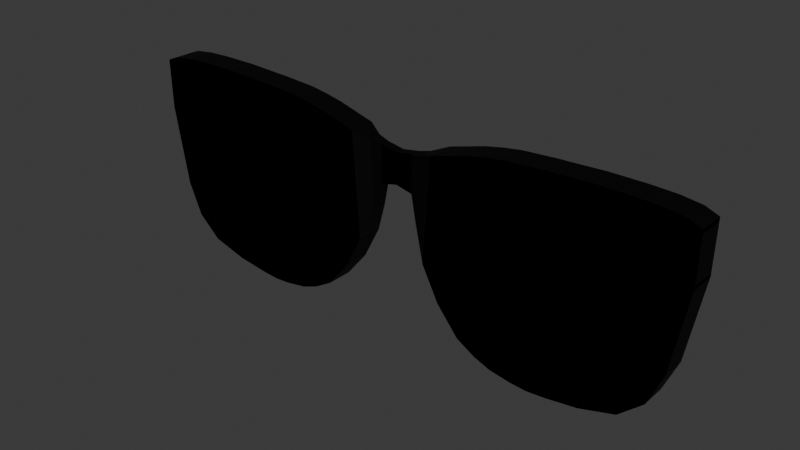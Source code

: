 # Source: gafas_sol.blend  (saved by Blender 4.5.90; exported with 4.5.12 LTS)
import bpy
from mathutils import Matrix  # noqa: F401  (used for matrix-valued properties, if any)

bpy.ops.wm.read_factory_settings(use_empty=True)
scene = bpy.context.scene
scene.name = 'Scene'

# ---- collections
col_collection = bpy.data.collections.new('Collection'); scene.collection.children.link(col_collection)

# ---- materials (node trees are filled in below, after node groups)
mat_material_001 = bpy.data.materials.new('Material.001')

# ---- material node trees
mat_material_001.use_nodes = True; mat_material_001.node_tree.nodes.clear()
_N = mat_material_001.node_tree.nodes; _L = mat_material_001.node_tree.links
n0 = _N.new('ShaderNodeBsdfPrincipled'); n0.name = 'Principled BSDF'; n0.location = (-200, 100)
n0.inputs[0].default_value = (0.0, 0.0, 0.0, 1.0)
n1 = _N.new('ShaderNodeOutputMaterial'); n1.name = 'Material Output'; n1.location = (200, 100)
_L.new(n0.outputs[0], n1.inputs[0])
n1.is_active_output = True

# ---- world
world_world = bpy.data.worlds.new('World'); scene.world = world_world
world_world.use_nodes = True; world_world.node_tree.nodes.clear()
_N = world_world.node_tree.nodes; _L = world_world.node_tree.links
n0 = _N.new('ShaderNodeOutputWorld'); n0.name = 'World Output'; n0.location = (200, 100)
n1 = _N.new('ShaderNodeBackground'); n1.name = 'Background'; n1.location = (-200, 100)
n1.inputs[0].default_value = (0.05088, 0.05088, 0.05088, 1.0)
_L.new(n1.outputs[0], n0.inputs[0])
n0.is_active_output = True
world_world.color = (0.05088, 0.05088, 0.05088)
world_world.sun_shadow_jitter_overblur = 0.0

# ---- meshes
me_cube_001 = bpy.data.meshes.new('Cube.001')
me_cube_001.from_pydata([(-1.0, -1.0, -1.222), (-1.0, -1.0, 1.0), (-1.0, 1.0, -1.222), (-1.0, 1.0, 1.0), (0.0, 1.0, -1.0), (0.0, 1.0, 0.8304), (0.0, -1.0, -1.0), (0.0, -1.0, 0.8304), (-1.383, 1.356, -2.783), (-1.383, -1.356, -2.783), (-1.705, -1.356, 1.161), (-1.705, 1.356, 1.161), (-2.176, 2.721, -4.725), (-2.176, -2.721, -4.725), (-2.595, -2.721, 1.515), (-2.595, 2.721, 1.515), (-3.195, 2.721, -6.71), (-3.195, -2.721, -6.71), (-3.786, -2.721, 1.848), (-3.786, 2.721, 1.848), (-4.515, 2.721, -8.315), (-4.515, -2.721, -8.315), (-4.761, -2.721, 2.122), (-4.761, 2.721, 2.122), (-5.645, 2.721, -8.978), (-5.645, -2.721, -8.978), (-5.876, -2.721, 2.351), (-5.876, 2.721, 2.351), (-6.627, 2.721, -9.354), (-6.627, -2.721, -9.354), (-6.893, -2.721, 2.5), (-6.893, 2.721, 2.5), (-7.931, 2.721, -9.572), (-7.931, -2.721, -9.572), (-7.912, -2.721, 2.564), (-7.912, 2.721, 2.564), (-8.915, 2.721, -9.641), (-8.915, -2.721, -9.641), (-8.833, -2.721, 2.627), (-8.833, 2.721, 2.627), (-10.01, 2.721, -9.551), (-10.01, -2.721, -9.551), (-9.66, -2.721, 2.654), (-9.66, 2.721, 2.654), (-11.92, 2.721, -9.283), (-11.92, -2.721, -9.283), (-11.52, -2.721, 2.737), (-11.52, 2.721, 2.737), (-14.01, 2.721, -8.675), (-14.01, -2.721, -8.675), (-13.62, -2.721, 2.738), (-13.62, 2.721, 2.738), (-15.38, 2.721, -7.432), (-15.38, -2.721, -7.432), (-15.08, -2.721, 2.682), (-15.08, 2.721, 2.682), (-16.19, 2.721, -5.516), (-16.19, -2.721, -5.516), (-16.27, -2.721, 2.531), (-16.27, 2.721, 2.531), (-17.0, 2.721, -0.6999), (-17.0, -2.721, -0.6999), (-17.03, -2.721, 2.229), (-17.03, 2.721, 2.229), (1.0, -1.0, -1.222), (1.0, -1.0, 1.0), (1.0, 1.0, -1.222), (1.0, 1.0, 1.0), (1.383, 1.356, -2.783), (1.383, -1.356, -2.783), (1.705, -1.356, 1.161), (1.705, 1.356, 1.161), (2.176, 2.721, -4.725), (2.176, -2.721, -4.725), (2.595, -2.721, 1.515), (2.595, 2.721, 1.515), (3.195, 2.721, -6.71), (3.195, -2.721, -6.71), (3.786, -2.721, 1.848), (3.786, 2.721, 1.848), (4.515, 2.721, -8.315), (4.515, -2.721, -8.315), (4.761, -2.721, 2.122), (4.761, 2.721, 2.122), (5.645, 2.721, -8.978), (5.645, -2.721, -8.978), (5.876, -2.721, 2.351), (5.876, 2.721, 2.351), (6.627, 2.721, -9.354), (6.627, -2.721, -9.354), (6.893, -2.721, 2.5), (6.893, 2.721, 2.5), (7.931, 2.721, -9.572), (7.931, -2.721, -9.572), (7.912, -2.721, 2.564), (7.912, 2.721, 2.564), (8.915, 2.721, -9.641), (8.915, -2.721, -9.641), (8.833, -2.721, 2.627), (8.833, 2.721, 2.627), (10.01, 2.721, -9.551), (10.01, -2.721, -9.551), (9.66, -2.721, 2.654), (9.66, 2.721, 2.654), (11.92, 2.721, -9.283), (11.92, -2.721, -9.283), (11.52, -2.721, 2.737), (11.52, 2.721, 2.737), (14.01, 2.721, -8.675), (14.01, -2.721, -8.675), (13.62, -2.721, 2.738), (13.62, 2.721, 2.738), (15.38, 2.721, -7.432), (15.38, -2.721, -7.432), (15.08, -2.721, 2.682), (15.08, 2.721, 2.682), (16.19, 2.721, -5.516), (16.19, -2.721, -5.516), (16.27, -2.721, 2.531), (16.27, 2.721, 2.531), (17.0, 2.721, -0.6999), (17.0, -2.721, -0.6999), (17.03, -2.721, 2.229), (17.03, 2.721, 2.229), (-1.0, -1.0, 0.8315), (-1.0, 1.0, 0.8315), (0.0, -1.0, 0.6916), (0.0, 1.0, 0.6916), (-1.68, -1.356, 0.8616), (-1.68, 1.356, 0.8616), (-2.563, -2.721, 1.042), (-2.563, 2.721, 1.042), (-3.741, -2.721, 1.199), (-3.741, 2.721, 1.199), (-4.743, -2.721, 1.33), (-4.743, 2.721, 1.33), (-5.858, -2.721, 1.492), (-5.858, 2.721, 1.492), (-6.873, -2.721, 1.601), (-6.873, 2.721, 1.601), (-7.913, -2.721, 1.644), (-7.913, 2.721, 1.644), (-8.84, -2.721, 1.697), (-8.84, 2.721, 1.697), (-9.686, -2.721, 1.728), (-9.686, 2.721, 1.728), (-11.55, -2.721, 1.826), (-11.55, 2.721, 1.826), (-13.65, -2.721, 1.872), (-13.65, 2.721, 1.872), (-15.11, -2.721, 1.915), (-15.11, 2.721, 1.915), (-16.26, -2.721, 1.921), (-16.26, 2.721, 1.921), (-17.03, -2.721, 2.007), (-17.03, 2.721, 2.007), (1.0, -1.0, 0.8315), (1.0, 1.0, 0.8315), (1.68, -1.356, 0.8616), (1.68, 1.356, 0.8616), (2.563, -2.721, 1.042), (2.563, 2.721, 1.042), (3.741, -2.721, 1.199), (3.741, 2.721, 1.199), (4.743, -2.721, 1.33), (4.743, 2.721, 1.33), (5.858, -2.721, 1.492), (5.858, 2.721, 1.492), (6.873, -2.721, 1.601), (6.873, 2.721, 1.601), (7.913, -2.721, 1.644), (7.913, 2.721, 1.644), (8.84, -2.721, 1.697), (8.84, 2.721, 1.697), (9.686, -2.721, 1.728), (9.686, 2.721, 1.728), (11.55, -2.721, 1.826), (11.55, 2.721, 1.826), (13.65, -2.721, 1.872), (13.65, 2.721, 1.872), (15.11, -2.721, 1.915), (15.11, 2.721, 1.915), (16.26, -2.721, 1.921), (16.26, 2.721, 1.921), (17.03, -2.721, 2.007), (17.03, 2.721, 2.007), (-1.0, 1.0, -1.102), (0.0, -1.0, -0.9014), (0.0, 1.0, -0.9014), (-1.4, 1.356, -2.57), (-2.198, 2.721, -4.389), (-3.227, 2.721, -6.248), (-4.528, 2.721, -7.752), (-5.657, 2.721, -8.368), (-6.642, 2.721, -8.715), (-7.93, 2.721, -8.918), (-8.911, 2.721, -8.98), (-9.989, 2.721, -8.894), (-11.89, 2.721, -8.635), (-13.99, 2.721, -8.06), (-15.37, 2.721, -6.887), (-16.2, 2.721, -5.082), (-17.0, 2.721, -0.5421), (1.0, 1.0, -1.102), (1.4, 1.356, -2.57), (2.198, 2.721, -4.389), (3.227, 2.721, -6.248), (4.528, 2.721, -7.752), (5.657, 2.721, -8.368), (6.642, 2.721, -8.715), (7.93, 2.721, -8.918), (8.911, 2.721, -8.98), (9.989, 2.721, -8.894), (11.89, 2.721, -8.635), (13.99, 2.721, -8.06), (15.37, 2.721, -6.887), (16.2, 2.721, -5.082), (17.0, 2.721, -0.5421), (-1.0, -1.0, -1.102), (-1.4, -1.356, -2.57), (-2.198, -2.721, -4.389), (-3.227, -2.721, -6.248), (-4.528, -2.721, -7.752), (-5.657, -2.721, -8.368), (-6.642, -2.721, -8.715), (-7.93, -2.721, -8.918), (-8.911, -2.721, -8.98), (-9.989, -2.721, -8.894), (-11.89, -2.721, -8.635), (-13.99, -2.721, -8.06), (-15.37, -2.721, -6.887), (-16.2, -2.721, -5.082), (-17.0, -2.721, -0.5421), (1.0, -1.0, -1.102), (1.4, -1.356, -2.57), (2.198, -2.721, -4.389), (3.227, -2.721, -6.248), (4.528, -2.721, -7.752), (5.657, -2.721, -8.368), (6.642, -2.721, -8.715), (7.93, -2.721, -8.918), (8.911, -2.721, -8.98), (9.989, -2.721, -8.894), (11.89, -2.721, -8.635), (13.99, -2.721, -8.06), (15.37, -2.721, -6.887), (16.2, -2.721, -5.082), (17.0, -2.721, -0.5421)], [], [(1, 3, 11, 10), (126, 7, 1, 124), (5, 3, 1, 7), (2, 4, 6, 0), (125, 3, 5, 127), (10, 11, 15, 14), (2, 0, 9, 8), (186, 2, 8, 189), (124, 1, 10, 128), (130, 14, 18, 132), (8, 9, 13, 12), (189, 8, 12, 190), (128, 10, 14, 130), (18, 19, 23, 22), (14, 15, 19, 18), (12, 13, 17, 16), (190, 12, 16, 191), (192, 20, 24, 193), (16, 17, 21, 20), (191, 16, 20, 192), (132, 18, 22, 134), (26, 27, 31, 30), (134, 22, 26, 136), (22, 23, 27, 26), (20, 21, 25, 24), (30, 31, 35, 34), (24, 25, 29, 28), (193, 24, 28, 194), (136, 26, 30, 138), (195, 32, 36, 196), (28, 29, 33, 32), (194, 28, 32, 195), (138, 30, 34, 140), (38, 39, 43, 42), (140, 34, 38, 142), (34, 35, 39, 38), (32, 33, 37, 36), (40, 41, 45, 44), (36, 37, 41, 40), (196, 36, 40, 197), (142, 38, 42, 144), (46, 47, 51, 50), (197, 40, 44, 198), (144, 42, 46, 146), (42, 43, 47, 46), (199, 48, 52, 200), (44, 45, 49, 48), (198, 44, 48, 199), (146, 46, 50, 148), (54, 55, 59, 58), (148, 50, 54, 150), (50, 51, 55, 54), (48, 49, 53, 52), (201, 56, 60, 202), (52, 53, 57, 56), (200, 52, 56, 201), (150, 54, 58, 152), (154, 62, 63, 155), (152, 58, 62, 154), (58, 59, 63, 62), (56, 57, 61, 60), (65, 70, 71, 67), (126, 156, 65, 7), (5, 7, 65, 67), (66, 64, 6, 4), (157, 127, 5, 67), (70, 74, 75, 71), (66, 68, 69, 64), (203, 204, 68, 66), (156, 158, 70, 65), (160, 162, 78, 74), (68, 72, 73, 69), (204, 205, 72, 68), (158, 160, 74, 70), (78, 82, 83, 79), (74, 78, 79, 75), (72, 76, 77, 73), (205, 206, 76, 72), (207, 208, 84, 80), (76, 80, 81, 77), (206, 207, 80, 76), (162, 164, 82, 78), (86, 90, 91, 87), (164, 166, 86, 82), (82, 86, 87, 83), (80, 84, 85, 81), (90, 94, 95, 91), (84, 88, 89, 85), (208, 209, 88, 84), (166, 168, 90, 86), (210, 211, 96, 92), (88, 92, 93, 89), (209, 210, 92, 88), (168, 170, 94, 90), (98, 102, 103, 99), (170, 172, 98, 94), (94, 98, 99, 95), (92, 96, 97, 93), (100, 104, 105, 101), (96, 100, 101, 97), (211, 212, 100, 96), (172, 174, 102, 98), (106, 110, 111, 107), (212, 213, 104, 100), (174, 176, 106, 102), (102, 106, 107, 103), (214, 215, 112, 108), (104, 108, 109, 105), (213, 214, 108, 104), (176, 178, 110, 106), (114, 118, 119, 115), (178, 180, 114, 110), (110, 114, 115, 111), (108, 112, 113, 109), (216, 217, 120, 116), (112, 116, 117, 113), (215, 216, 116, 112), (180, 182, 118, 114), (184, 185, 123, 122), (182, 184, 122, 118), (118, 122, 123, 119), (116, 120, 121, 117), (246, 247, 184, 182), (247, 217, 185, 184), (245, 246, 182, 180), (115, 119, 183, 181), (119, 123, 185, 183), (244, 245, 180, 178), (243, 244, 178, 176), (107, 111, 179, 177), (111, 115, 181, 179), (242, 243, 176, 174), (103, 107, 177, 175), (241, 242, 174, 172), (99, 103, 175, 173), (240, 241, 172, 170), (239, 240, 170, 168), (91, 95, 171, 169), (95, 99, 173, 171), (238, 239, 168, 166), (87, 91, 169, 167), (237, 238, 166, 164), (236, 237, 164, 162), (79, 83, 165, 163), (83, 87, 167, 165), (75, 79, 163, 161), (234, 235, 160, 158), (71, 75, 161, 159), (235, 236, 162, 160), (233, 234, 158, 156), (67, 71, 159, 157), (203, 188, 127, 157), (187, 233, 156, 126), (231, 152, 154, 232), (232, 154, 155, 202), (230, 150, 152, 231), (55, 151, 153, 59), (59, 153, 155, 63), (229, 148, 150, 230), (228, 146, 148, 229), (47, 147, 149, 51), (51, 149, 151, 55), (227, 144, 146, 228), (43, 145, 147, 47), (226, 142, 144, 227), (39, 143, 145, 43), (225, 140, 142, 226), (224, 138, 140, 225), (31, 139, 141, 35), (35, 141, 143, 39), (223, 136, 138, 224), (27, 137, 139, 31), (222, 134, 136, 223), (221, 132, 134, 222), (19, 133, 135, 23), (23, 135, 137, 27), (15, 131, 133, 19), (219, 128, 130, 220), (11, 129, 131, 15), (220, 130, 132, 221), (218, 124, 128, 219), (3, 125, 129, 11), (186, 125, 127, 188), (187, 126, 124, 218), (6, 187, 218, 0), (2, 186, 188, 4), (0, 218, 219, 9), (13, 220, 221, 17), (9, 219, 220, 13), (17, 221, 222, 21), (21, 222, 223, 25), (25, 223, 224, 29), (29, 224, 225, 33), (33, 225, 226, 37), (37, 226, 227, 41), (41, 227, 228, 45), (45, 228, 229, 49), (49, 229, 230, 53), (53, 230, 231, 57), (61, 232, 202, 60), (57, 231, 232, 61), (6, 64, 233, 187), (66, 4, 188, 203), (64, 69, 234, 233), (73, 77, 236, 235), (69, 73, 235, 234), (77, 81, 237, 236), (81, 85, 238, 237), (85, 89, 239, 238), (89, 93, 240, 239), (93, 97, 241, 240), (97, 101, 242, 241), (101, 105, 243, 242), (105, 109, 244, 243), (109, 113, 245, 244), (113, 117, 246, 245), (121, 120, 217, 247), (117, 121, 247, 246), (181, 183, 216, 215), (183, 185, 217, 216), (177, 179, 214, 213), (179, 181, 215, 214), (175, 177, 213, 212), (173, 175, 212, 211), (169, 171, 210, 209), (171, 173, 211, 210), (167, 169, 209, 208), (163, 165, 207, 206), (165, 167, 208, 207), (161, 163, 206, 205), (159, 161, 205, 204), (157, 159, 204, 203), (151, 200, 201, 153), (153, 201, 202, 155), (147, 198, 199, 149), (149, 199, 200, 151), (145, 197, 198, 147), (143, 196, 197, 145), (139, 194, 195, 141), (141, 195, 196, 143), (137, 193, 194, 139), (133, 191, 192, 135), (135, 192, 193, 137), (131, 190, 191, 133), (129, 189, 190, 131), (125, 186, 189, 129)])
_uv = me_cube_001.uv_layers.new(name='UVMap')
_uv.uv.foreach_set('vector', [0.875, 0.75, 0.875, 0.5, 0.875, 0.5, 0.875, 0.75, 0.606, 0.875, 0.625, 0.875, 0.625, 1.0, 0.606, 1.0, 0.75, 0.5, 0.875, 0.5, 0.875, 0.75, 0.75, 0.75, 0.125, 0.5, 0.25, 0.5, 0.25, 0.75, 0.125, 0.75, 0.606, 0.25, 0.625, 0.25, 0.625, 0.375, 0.606, 0.375, 0.875, 0.75, 0.875, 0.5, 0.875, 0.5, 0.875, 0.75, 0.125, 0.5, 0.125, 0.75, 0.125, 0.75, 0.125, 0.5, 0.3885, 0.25, 0.375, 0.25, 0.375, 0.25, 0.3885, 0.25, 0.606, 1.0, 0.625, 1.0, 0.625, 1.0, 0.606, 1.0, 0.606, 1.0, 0.625, 1.0, 0.625, 1.0, 0.606, 1.0, 0.125, 0.5, 0.125, 0.75, 0.125, 0.75, 0.125, 0.5, 0.3885, 0.25, 0.375, 0.25, 0.375, 0.25, 0.3885, 0.25, 0.606, 1.0, 0.625, 1.0, 0.625, 1.0, 0.606, 1.0, 0.875, 0.75, 0.875, 0.5, 0.875, 0.5, 0.875, 0.75, 0.875, 0.75, 0.875, 0.5, 0.875, 0.5, 0.875, 0.75, 0.125, 0.5, 0.125, 0.75, 0.125, 0.75, 0.125, 0.5, 0.3885, 0.25, 0.375, 0.25, 0.375, 0.25, 0.3885, 0.25, 0.3885, 0.25, 0.375, 0.25, 0.375, 0.25, 0.3885, 0.25, 0.125, 0.5, 0.125, 0.75, 0.125, 0.75, 0.125, 0.5, 0.3885, 0.25, 0.375, 0.25, 0.375, 0.25, 0.3885, 0.25, 0.606, 1.0, 0.625, 1.0, 0.625, 1.0, 0.606, 1.0, 0.875, 0.75, 0.875, 0.5, 0.875, 0.5, 0.875, 0.75, 0.606, 1.0, 0.625, 1.0, 0.625, 1.0, 0.606, 1.0, 0.875, 0.75, 0.875, 0.5, 0.875, 0.5, 0.875, 0.75, 0.125, 0.5, 0.125, 0.75, 0.125, 0.75, 0.125, 0.5, 0.875, 0.75, 0.875, 0.5, 0.875, 0.5, 0.875, 0.75, 0.125, 0.5, 0.125, 0.75, 0.125, 0.75, 0.125, 0.5, 0.3885, 0.25, 0.375, 0.25, 0.375, 0.25, 0.3885, 0.25, 0.606, 1.0, 0.625, 1.0, 0.625, 1.0, 0.606, 1.0, 0.3885, 0.25, 0.375, 0.25, 0.375, 0.25, 0.3885, 0.25, 0.125, 0.5, 0.125, 0.75, 0.125, 0.75, 0.125, 0.5, 0.3885, 0.25, 0.375, 0.25, 0.375, 0.25, 0.3885, 0.25, 0.606, 1.0, 0.625, 1.0, 0.625, 1.0, 0.606, 1.0, 0.875, 0.75, 0.875, 0.5, 0.875, 0.5, 0.875, 0.75, 0.606, 1.0, 0.625, 1.0, 0.625, 1.0, 0.606, 1.0, 0.875, 0.75, 0.875, 0.5, 0.875, 0.5, 0.875, 0.75, 0.125, 0.5, 0.125, 0.75, 0.125, 0.75, 0.125, 0.5, 0.125, 0.5, 0.125, 0.75, 0.125, 0.75, 0.125, 0.5, 0.125, 0.5, 0.125, 0.75, 0.125, 0.75, 0.125, 0.5, 0.3885, 0.25, 0.375, 0.25, 0.375, 0.25, 0.3885, 0.25, 0.606, 1.0, 0.625, 1.0, 0.625, 1.0, 0.606, 1.0, 0.875, 0.75, 0.875, 0.5, 0.875, 0.5, 0.875, 0.75, 0.3885, 0.25, 0.375, 0.25, 0.375, 0.25, 0.3885, 0.25, 0.606, 1.0, 0.625, 1.0, 0.625, 1.0, 0.606, 1.0, 0.875, 0.75, 0.875, 0.5, 0.875, 0.5, 0.875, 0.75, 0.3885, 0.25, 0.375, 0.25, 0.375, 0.25, 0.3885, 0.25, 0.125, 0.5, 0.125, 0.75, 0.125, 0.75, 0.125, 0.5, 0.3885, 0.25, 0.375, 0.25, 0.375, 0.25, 0.3885, 0.25, 0.606, 1.0, 0.625, 1.0, 0.625, 1.0, 0.606, 1.0, 0.875, 0.75, 0.875, 0.5, 0.875, 0.5, 0.875, 0.75, 0.606, 1.0, 0.625, 1.0, 0.625, 1.0, 0.606, 1.0, 0.875, 0.75, 0.875, 0.5, 0.875, 0.5, 0.875, 0.75, 0.125, 0.5, 0.125, 0.75, 0.125, 0.75, 0.125, 0.5, 0.3885, 0.25, 0.375, 0.25, 0.375, 0.25, 0.3885, 0.25, 0.125, 0.5, 0.125, 0.75, 0.125, 0.75, 0.125, 0.5, 0.3885, 0.25, 0.375, 0.25, 0.375, 0.25, 0.3885, 0.25, 0.606, 1.0, 0.625, 1.0, 0.625, 1.0, 0.606, 1.0, 0.606, 1.0, 0.625, 1.0, 0.875, 0.5, 0.8371, 0.481, 0.606, 1.0, 0.625, 1.0, 0.625, 1.0, 0.606, 1.0, 0.875, 0.75, 0.875, 0.5, 0.875, 0.5, 0.875, 0.75, 0.125, 0.5, 0.125, 0.75, 0.125, 0.75, 0.125, 0.5, 0.875, 0.75, 0.875, 0.75, 0.875, 0.5, 0.875, 0.5, 0.606, 0.875, 0.606, 1.0, 0.625, 1.0, 0.625, 0.875, 0.75, 0.5, 0.75, 0.75, 0.875, 0.75, 0.875, 0.5, 0.125, 0.5, 0.125, 0.75, 0.25, 0.75, 0.25, 0.5, 0.606, 0.25, 0.606, 0.375, 0.625, 0.375, 0.625, 0.25, 0.875, 0.75, 0.875, 0.75, 0.875, 0.5, 0.875, 0.5, 0.125, 0.5, 0.125, 0.5, 0.125, 0.75, 0.125, 0.75, 0.3885, 0.25, 0.3885, 0.25, 0.375, 0.25, 0.375, 0.25, 0.606, 1.0, 0.606, 1.0, 0.625, 1.0, 0.625, 1.0, 0.606, 1.0, 0.606, 1.0, 0.625, 1.0, 0.625, 1.0, 0.125, 0.5, 0.125, 0.5, 0.125, 0.75, 0.125, 0.75, 0.3885, 0.25, 0.3885, 0.25, 0.375, 0.25, 0.375, 0.25, 0.606, 1.0, 0.606, 1.0, 0.625, 1.0, 0.625, 1.0, 0.875, 0.75, 0.875, 0.75, 0.875, 0.5, 0.875, 0.5, 0.875, 0.75, 0.875, 0.75, 0.875, 0.5, 0.875, 0.5, 0.125, 0.5, 0.125, 0.5, 0.125, 0.75, 0.125, 0.75, 0.3885, 0.25, 0.3885, 0.25, 0.375, 0.25, 0.375, 0.25, 0.3885, 0.25, 0.3885, 0.25, 0.375, 0.25, 0.375, 0.25, 0.125, 0.5, 0.125, 0.5, 0.125, 0.75, 0.125, 0.75, 0.3885, 0.25, 0.3885, 0.25, 0.375, 0.25, 0.375, 0.25, 0.606, 1.0, 0.606, 1.0, 0.625, 1.0, 0.625, 1.0, 0.875, 0.75, 0.875, 0.75, 0.875, 0.5, 0.875, 0.5, 0.606, 1.0, 0.606, 1.0, 0.625, 1.0, 0.625, 1.0, 0.875, 0.75, 0.875, 0.75, 0.875, 0.5, 0.875, 0.5, 0.125, 0.5, 0.125, 0.5, 0.125, 0.75, 0.125, 0.75, 0.875, 0.75, 0.875, 0.75, 0.875, 0.5, 0.875, 0.5, 0.125, 0.5, 0.125, 0.5, 0.125, 0.75, 0.125, 0.75, 0.3885, 0.25, 0.3885, 0.25, 0.375, 0.25, 0.375, 0.25, 0.606, 1.0, 0.606, 1.0, 0.625, 1.0, 0.625, 1.0, 0.3885, 0.25, 0.3885, 0.25, 0.375, 0.25, 0.375, 0.25, 0.125, 0.5, 0.125, 0.5, 0.125, 0.75, 0.125, 0.75, 0.3885, 0.25, 0.3885, 0.25, 0.375, 0.25, 0.375, 0.25, 0.606, 1.0, 0.606, 1.0, 0.625, 1.0, 0.625, 1.0, 0.875, 0.75, 0.875, 0.75, 0.875, 0.5, 0.875, 0.5, 0.606, 1.0, 0.606, 1.0, 0.625, 1.0, 0.625, 1.0, 0.875, 0.75, 0.875, 0.75, 0.875, 0.5, 0.875, 0.5, 0.125, 0.5, 0.125, 0.5, 0.125, 0.75, 0.125, 0.75, 0.125, 0.5, 0.125, 0.5, 0.125, 0.75, 0.125, 0.75, 0.125, 0.5, 0.125, 0.5, 0.125, 0.75, 0.125, 0.75, 0.3885, 0.25, 0.3885, 0.25, 0.375, 0.25, 0.375, 0.25, 0.606, 1.0, 0.606, 1.0, 0.625, 1.0, 0.625, 1.0, 0.875, 0.75, 0.875, 0.75, 0.875, 0.5, 0.875, 0.5, 0.3885, 0.25, 0.3885, 0.25, 0.375, 0.25, 0.375, 0.25, 0.606, 1.0, 0.606, 1.0, 0.625, 1.0, 0.625, 1.0, 0.875, 0.75, 0.875, 0.75, 0.875, 0.5, 0.875, 0.5, 0.3885, 0.25, 0.3885, 0.25, 0.375, 0.25, 0.375, 0.25, 0.125, 0.5, 0.125, 0.5, 0.125, 0.75, 0.125, 0.75, 0.3885, 0.25, 0.3885, 0.25, 0.375, 0.25, 0.375, 0.25, 0.606, 1.0, 0.606, 1.0, 0.625, 1.0, 0.625, 1.0, 0.875, 0.75, 0.875, 0.75, 0.875, 0.5, 0.875, 0.5, 0.606, 1.0, 0.606, 1.0, 0.625, 1.0, 0.625, 1.0, 0.875, 0.75, 0.875, 0.75, 0.875, 0.5, 0.875, 0.5, 0.125, 0.5, 0.125, 0.5, 0.125, 0.75, 0.125, 0.75, 0.3885, 0.25, 0.3885, 0.25, 0.375, 0.25, 0.375, 0.25, 0.125, 0.5, 0.125, 0.5, 0.125, 0.75, 0.125, 0.75, 0.3885, 0.25, 0.3885, 0.25, 0.375, 0.25, 0.375, 0.25, 0.606, 1.0, 0.606, 1.0, 0.625, 1.0, 0.625, 1.0, 0.606, 1.0, 0.8371, 0.481, 0.875, 0.5, 0.625, 1.0, 0.606, 1.0, 0.606, 1.0, 0.625, 1.0, 0.625, 1.0, 0.875, 0.75, 0.875, 0.75, 0.875, 0.5, 0.875, 0.5, 0.125, 0.5, 0.125, 0.5, 0.125, 0.75, 0.125, 0.75, 0.3885, 1.0, 0.3885, 1.0, 0.606, 1.0, 0.606, 1.0, 0.3885, 1.0, 0.4019, 0.2635, 0.8371, 0.481, 0.606, 1.0, 0.3885, 1.0, 0.3885, 1.0, 0.606, 1.0, 0.606, 1.0, 0.625, 0.25, 0.625, 0.25, 0.606, 0.25, 0.606, 0.25, 0.625, 0.25, 0.625, 0.25, 0.606, 0.25, 0.606, 0.25, 0.3885, 1.0, 0.3885, 1.0, 0.606, 1.0, 0.606, 1.0, 0.3885, 1.0, 0.3885, 1.0, 0.606, 1.0, 0.606, 1.0, 0.625, 0.25, 0.625, 0.25, 0.606, 0.25, 0.606, 0.25, 0.625, 0.25, 0.625, 0.25, 0.606, 0.25, 0.606, 0.25, 0.3885, 1.0, 0.3885, 1.0, 0.606, 1.0, 0.606, 1.0, 0.625, 0.25, 0.625, 0.25, 0.606, 0.25, 0.606, 0.25, 0.3885, 1.0, 0.3885, 1.0, 0.606, 1.0, 0.606, 1.0, 0.625, 0.25, 0.625, 0.25, 0.606, 0.25, 0.606, 0.25, 0.3885, 1.0, 0.3885, 1.0, 0.606, 1.0, 0.606, 1.0, 0.3885, 1.0, 0.3885, 1.0, 0.606, 1.0, 0.606, 1.0, 0.625, 0.25, 0.625, 0.25, 0.606, 0.25, 0.606, 0.25, 0.625, 0.25, 0.625, 0.25, 0.606, 0.25, 0.606, 0.25, 0.3885, 1.0, 0.3885, 1.0, 0.606, 1.0, 0.606, 1.0, 0.625, 0.25, 0.625, 0.25, 0.606, 0.25, 0.606, 0.25, 0.3885, 1.0, 0.3885, 1.0, 0.606, 1.0, 0.606, 1.0, 0.3885, 1.0, 0.3885, 1.0, 0.606, 1.0, 0.606, 1.0, 0.625, 0.25, 0.625, 0.25, 0.606, 0.25, 0.606, 0.25, 0.625, 0.25, 0.625, 0.25, 0.606, 0.25, 0.606, 0.25, 0.625, 0.25, 0.625, 0.25, 0.606, 0.25, 0.606, 0.25, 0.3885, 1.0, 0.3885, 1.0, 0.606, 1.0, 0.606, 1.0, 0.625, 0.25, 0.625, 0.25, 0.606, 0.25, 0.606, 0.25, 0.3885, 1.0, 0.3885, 1.0, 0.606, 1.0, 0.606, 1.0, 0.3885, 1.0, 0.3885, 1.0, 0.606, 1.0, 0.606, 1.0, 0.625, 0.25, 0.625, 0.25, 0.606, 0.25, 0.606, 0.25, 0.3885, 0.25, 0.3885, 0.375, 0.606, 0.375, 0.606, 0.25, 0.3885, 0.875, 0.3885, 1.0, 0.606, 1.0, 0.606, 0.875, 0.3885, 1.0, 0.606, 1.0, 0.606, 1.0, 0.3885, 1.0, 0.3885, 1.0, 0.606, 1.0, 0.8371, 0.481, 0.4019, 0.2635, 0.3885, 1.0, 0.606, 1.0, 0.606, 1.0, 0.3885, 1.0, 0.625, 0.25, 0.606, 0.25, 0.606, 0.25, 0.625, 0.25, 0.625, 0.25, 0.606, 0.25, 0.606, 0.25, 0.625, 0.25, 0.3885, 1.0, 0.606, 1.0, 0.606, 1.0, 0.3885, 1.0, 0.3885, 1.0, 0.606, 1.0, 0.606, 1.0, 0.3885, 1.0, 0.625, 0.25, 0.606, 0.25, 0.606, 0.25, 0.625, 0.25, 0.625, 0.25, 0.606, 0.25, 0.606, 0.25, 0.625, 0.25, 0.3885, 1.0, 0.606, 1.0, 0.606, 1.0, 0.3885, 1.0, 0.625, 0.25, 0.606, 0.25, 0.606, 0.25, 0.625, 0.25, 0.3885, 1.0, 0.606, 1.0, 0.606, 1.0, 0.3885, 1.0, 0.625, 0.25, 0.606, 0.25, 0.606, 0.25, 0.625, 0.25, 0.3885, 1.0, 0.606, 1.0, 0.606, 1.0, 0.3885, 1.0, 0.3885, 1.0, 0.606, 1.0, 0.606, 1.0, 0.3885, 1.0, 0.625, 0.25, 0.606, 0.25, 0.606, 0.25, 0.625, 0.25, 0.625, 0.25, 0.606, 0.25, 0.606, 0.25, 0.625, 0.25, 0.3885, 1.0, 0.606, 1.0, 0.606, 1.0, 0.3885, 1.0, 0.625, 0.25, 0.606, 0.25, 0.606, 0.25, 0.625, 0.25, 0.3885, 1.0, 0.606, 1.0, 0.606, 1.0, 0.3885, 1.0, 0.3885, 1.0, 0.606, 1.0, 0.606, 1.0, 0.3885, 1.0, 0.625, 0.25, 0.606, 0.25, 0.606, 0.25, 0.625, 0.25, 0.625, 0.25, 0.606, 0.25, 0.606, 0.25, 0.625, 0.25, 0.625, 0.25, 0.606, 0.25, 0.606, 0.25, 0.625, 0.25, 0.3885, 1.0, 0.606, 1.0, 0.606, 1.0, 0.3885, 1.0, 0.625, 0.25, 0.606, 0.25, 0.606, 0.25, 0.625, 0.25, 0.3885, 1.0, 0.606, 1.0, 0.606, 1.0, 0.3885, 1.0, 0.3885, 1.0, 0.606, 1.0, 0.606, 1.0, 0.3885, 1.0, 0.625, 0.25, 0.606, 0.25, 0.606, 0.25, 0.625, 0.25, 0.3885, 0.25, 0.606, 0.25, 0.606, 0.375, 0.3885, 0.375, 0.3885, 0.875, 0.606, 0.875, 0.606, 1.0, 0.3885, 1.0, 0.375, 0.875, 0.3885, 0.875, 0.3885, 1.0, 0.375, 1.0, 0.375, 0.25, 0.3885, 0.25, 0.3885, 0.375, 0.375, 0.375, 0.375, 1.0, 0.3885, 1.0, 0.3885, 1.0, 0.375, 1.0, 0.375, 1.0, 0.3885, 1.0, 0.3885, 1.0, 0.375, 1.0, 0.375, 1.0, 0.3885, 1.0, 0.3885, 1.0, 0.375, 1.0, 0.375, 1.0, 0.3885, 1.0, 0.3885, 1.0, 0.375, 1.0, 0.375, 1.0, 0.3885, 1.0, 0.3885, 1.0, 0.375, 1.0, 0.375, 1.0, 0.3885, 1.0, 0.3885, 1.0, 0.375, 1.0, 0.375, 1.0, 0.3885, 1.0, 0.3885, 1.0, 0.375, 1.0, 0.375, 1.0, 0.3885, 1.0, 0.3885, 1.0, 0.375, 1.0, 0.375, 1.0, 0.3885, 1.0, 0.3885, 1.0, 0.375, 1.0, 0.375, 1.0, 0.3885, 1.0, 0.3885, 1.0, 0.375, 1.0, 0.375, 1.0, 0.3885, 1.0, 0.3885, 1.0, 0.375, 1.0, 0.375, 1.0, 0.3885, 1.0, 0.3885, 1.0, 0.375, 1.0, 0.375, 1.0, 0.3885, 1.0, 0.3885, 1.0, 0.375, 1.0, 0.375, 1.0, 0.3885, 1.0, 0.4019, 0.2635, 0.375, 0.25, 0.375, 1.0, 0.3885, 1.0, 0.3885, 1.0, 0.375, 1.0, 0.375, 0.875, 0.375, 1.0, 0.3885, 1.0, 0.3885, 0.875, 0.375, 0.25, 0.375, 0.375, 0.3885, 0.375, 0.3885, 0.25, 0.375, 1.0, 0.375, 1.0, 0.3885, 1.0, 0.3885, 1.0, 0.375, 1.0, 0.375, 1.0, 0.3885, 1.0, 0.3885, 1.0, 0.375, 1.0, 0.375, 1.0, 0.3885, 1.0, 0.3885, 1.0, 0.375, 1.0, 0.375, 1.0, 0.3885, 1.0, 0.3885, 1.0, 0.375, 1.0, 0.375, 1.0, 0.3885, 1.0, 0.3885, 1.0, 0.375, 1.0, 0.375, 1.0, 0.3885, 1.0, 0.3885, 1.0, 0.375, 1.0, 0.375, 1.0, 0.3885, 1.0, 0.3885, 1.0, 0.375, 1.0, 0.375, 1.0, 0.3885, 1.0, 0.3885, 1.0, 0.375, 1.0, 0.375, 1.0, 0.3885, 1.0, 0.3885, 1.0, 0.375, 1.0, 0.375, 1.0, 0.3885, 1.0, 0.3885, 1.0, 0.375, 1.0, 0.375, 1.0, 0.3885, 1.0, 0.3885, 1.0, 0.375, 1.0, 0.375, 1.0, 0.3885, 1.0, 0.3885, 1.0, 0.375, 1.0, 0.375, 1.0, 0.3885, 1.0, 0.3885, 1.0, 0.375, 1.0, 0.375, 0.25, 0.4019, 0.2635, 0.3885, 1.0, 0.375, 1.0, 0.375, 1.0, 0.3885, 1.0, 0.3885, 1.0, 0.606, 0.25, 0.606, 0.25, 0.3885, 0.25, 0.3885, 0.25, 0.606, 0.25, 0.606, 0.25, 0.3885, 0.25, 0.3885, 0.25, 0.606, 0.25, 0.606, 0.25, 0.3885, 0.25, 0.3885, 0.25, 0.606, 0.25, 0.606, 0.25, 0.3885, 0.25, 0.3885, 0.25, 0.606, 0.25, 0.606, 0.25, 0.3885, 0.25, 0.3885, 0.25, 0.606, 0.25, 0.606, 0.25, 0.3885, 0.25, 0.3885, 0.25, 0.606, 0.25, 0.606, 0.25, 0.3885, 0.25, 0.3885, 0.25, 0.606, 0.25, 0.606, 0.25, 0.3885, 0.25, 0.3885, 0.25, 0.606, 0.25, 0.606, 0.25, 0.3885, 0.25, 0.3885, 0.25, 0.606, 0.25, 0.606, 0.25, 0.3885, 0.25, 0.3885, 0.25, 0.606, 0.25, 0.606, 0.25, 0.3885, 0.25, 0.3885, 0.25, 0.606, 0.25, 0.606, 0.25, 0.3885, 0.25, 0.3885, 0.25, 0.606, 0.25, 0.606, 0.25, 0.3885, 0.25, 0.3885, 0.25, 0.606, 0.25, 0.606, 0.25, 0.3885, 0.25, 0.3885, 0.25, 0.606, 0.25, 0.3885, 0.25, 0.3885, 0.25, 0.606, 0.25, 0.606, 0.25, 0.3885, 0.25, 0.3885, 0.25, 0.606, 0.25, 0.606, 0.25, 0.3885, 0.25, 0.3885, 0.25, 0.606, 0.25, 0.606, 0.25, 0.3885, 0.25, 0.3885, 0.25, 0.606, 0.25, 0.606, 0.25, 0.3885, 0.25, 0.3885, 0.25, 0.606, 0.25, 0.606, 0.25, 0.3885, 0.25, 0.3885, 0.25, 0.606, 0.25, 0.606, 0.25, 0.3885, 0.25, 0.3885, 0.25, 0.606, 0.25, 0.606, 0.25, 0.3885, 0.25, 0.3885, 0.25, 0.606, 0.25, 0.606, 0.25, 0.3885, 0.25, 0.3885, 0.25, 0.606, 0.25, 0.606, 0.25, 0.3885, 0.25, 0.3885, 0.25, 0.606, 0.25, 0.606, 0.25, 0.3885, 0.25, 0.3885, 0.25, 0.606, 0.25, 0.606, 0.25, 0.3885, 0.25, 0.3885, 0.25, 0.606, 0.25, 0.606, 0.25, 0.3885, 0.25, 0.3885, 0.25, 0.606, 0.25, 0.606, 0.25, 0.3885, 0.25, 0.3885, 0.25, 0.606, 0.25])
me_cube_001.materials.append(mat_material_001)
me_cube_001.update()

# ---- objects
ob_cube = bpy.data.objects.new('Cube', me_cube_001)

# ---- transforms, parenting, visibility, modifiers, constraints
ob_cube.location = (0.0, 0.4756, 0.4235)
ob_cube.scale = (0.1171, 0.03385, 0.1171)
_m = ob_cube.modifiers.new('Mirror', 'MIRROR')

# ---- collection membership
col_collection.objects.link(ob_cube)

# ---- scene / render settings (as saved in the file)
scene.frame_start = 1; scene.frame_end = 250; scene.frame_set(1)
scene.render.engine = 'BLENDER_EEVEE_NEXT'
bpy.context.view_layer.update()

# ---- added for rendering (the .blend has no active camera and no usable light): camera, sun
cam_auto = bpy.data.cameras.new('AutoCamera')
cam_auto.lens = 50.0
cam_auto.sensor_width = 36.0
cam_auto.clip_end = 1000.0
ob_auto_camera = bpy.data.objects.new('AutoCamera', cam_auto)
scene.collection.objects.link(ob_auto_camera)
ob_auto_camera.location = (3.92937, -4.23963, 3.1629)
ob_auto_camera.rotation_euler = (1.09748, -7.21219e-08, 0.694738)
scene.camera = ob_auto_camera
light_auto_sun = bpy.data.lights.new('AutoSun', 'SUN')
light_auto_sun.energy = 3.0
light_auto_sun.angle = 0.0523599
ob_auto_sun = bpy.data.objects.new('AutoSun', light_auto_sun)
scene.collection.objects.link(ob_auto_sun)
ob_auto_sun.rotation_euler = (0.872665, 0.174533, 0.523599)
bpy.context.view_layer.update()
